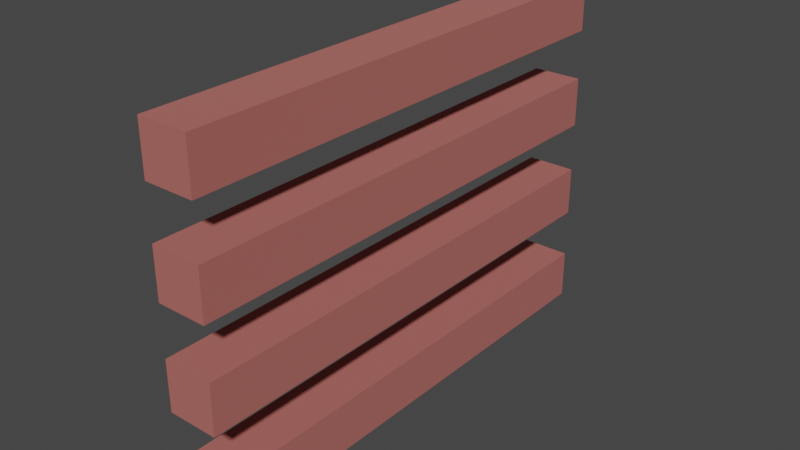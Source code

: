 # Source: ring_wall.blend  (saved by Blender 3.6.11; exported with 4.5.12 LTS)
import bpy
from mathutils import Matrix  # noqa: F401  (used for matrix-valued properties, if any)

bpy.ops.wm.read_factory_settings(use_empty=True)
scene = bpy.context.scene
scene.name = 'Scene'

# ---- collections
col_collection = bpy.data.collections.new('Collection'); scene.collection.children.link(col_collection)

# ---- materials (node trees are filled in below, after node groups)
mat_material = bpy.data.materials.new('Material')
mat_material.alpha_threshold = 0.0
mat_material.use_transparent_shadow = False
mat_material.roughness = 0.5
mat_material.line_color = (0.0, 0.0, 0.0, 1.0)

# ---- material node trees
mat_material.use_nodes = True; mat_material.node_tree.nodes.clear()
_N = mat_material.node_tree.nodes; _L = mat_material.node_tree.links
n0 = _N.new('ShaderNodeOutputMaterial'); n0.name = 'Material Output'; n0.location = (300, 300)
n1 = _N.new('ShaderNodeBsdfPrincipled'); n1.name = 'Principled BSDF'; n1.location = (10, 300)
n1.distribution = 'GGX'
n1.subsurface_method = 'RANDOM_WALK_SKIN'
n1.inputs[0].default_value = (0.45, 0.1213, 0.1045, 1.0)
n1.inputs[2].default_value = 1.0
n1.inputs[3].default_value = 1.45
n1.inputs[13].default_value = 1.0
n1.inputs[27].default_value = (0.0, 0.0, 0.0, 1.0)
n1.inputs[28].default_value = 1.0
_L.new(n1.outputs[0], n0.inputs[0])
n0.is_active_output = True

# ---- world
world_world = bpy.data.worlds.new('World'); scene.world = world_world
world_world.use_nodes = True; world_world.node_tree.nodes.clear()
_N = world_world.node_tree.nodes; _L = world_world.node_tree.links
n0 = _N.new('ShaderNodeOutputWorld'); n0.name = 'World Output'; n0.location = (300, 300)
n1 = _N.new('ShaderNodeBackground'); n1.name = 'Background'; n1.location = (10, 300)
n1.inputs[0].default_value = (0.05088, 0.05088, 0.05088, 1.0)
_L.new(n1.outputs[0], n0.inputs[0])
n0.is_active_output = True
world_world.color = (0.05088, 0.05088, 0.05088)
world_world.use_sun_shadow = False
world_world.sun_shadow_jitter_overblur = 0.0

# ---- meshes
me_plane = bpy.data.meshes.new('Plane')
me_plane.from_pydata([(-0.05, -0.5, 0.8), (0.05, -0.5, 0.8), (-0.05, 0.5, 0.8), (0.05, 0.5, 0.8), (-0.05, -0.5, 0.7), (-0.05, -0.5, 0.6), (-0.05, -0.5, 0.5), (-0.05, -0.5, 0.4), (-0.05, -0.5, 0.3), (-0.05, -0.5, 0.2), (-0.05, -0.5, 0.1), (-0.05, 0.5, 0.1), (-0.05, 0.5, 0.2), (-0.05, 0.5, 0.3), (-0.05, 0.5, 0.4), (-0.05, 0.5, 0.5), (-0.05, 0.5, 0.6), (-0.05, 0.5, 0.7), (0.05, 0.5, 0.7), (0.05, -0.5, 0.7), (0.05, -0.5, 0.6), (0.05, -0.5, 0.5), (0.05, -0.5, 0.4), (0.05, -0.5, 0.3), (0.05, -0.5, 0.2), (0.05, -0.5, 0.1), (0.05, 0.5, 0.1), (0.05, 0.5, 0.2), (0.05, 0.5, 0.3), (0.05, 0.5, 0.4), (0.05, 0.5, 0.5), (0.05, 0.5, 0.6)], [], [(24, 25, 26, 27), (0, 2, 17, 4), (22, 23, 28, 29), (5, 16, 15, 6), (20, 21, 30, 31), (7, 14, 13, 8), (1, 19, 18, 3), (9, 12, 11, 10), (6, 15, 30, 21), (5, 6, 21, 20), (14, 7, 22, 29), (13, 14, 29, 28), (8, 13, 28, 23), (2, 0, 1, 3), (7, 8, 23, 22), (12, 9, 24, 27), (15, 16, 31, 30), (10, 11, 26, 25), (9, 10, 25, 24), (17, 2, 3, 18), (4, 17, 18, 19), (0, 4, 19, 1), (16, 5, 20, 31), (11, 12, 27, 26)])
_uv = me_plane.uv_layers.new(name='UVMap')
_uv.uv.foreach_set('vector', [0.75, 0.0, 0.875, 0.0, 0.875, 1.0, 0.75, 1.0, 0.0, 0.0, 0.0, 1.0, 0.125, 1.0, 0.125, 0.0, 0.5, 0.0, 0.625, 0.0, 0.625, 1.0, 0.5, 1.0, 0.25, 0.0, 0.25, 1.0, 0.375, 1.0, 0.375, 0.0, 0.25, 0.0, 0.375, 0.0, 0.375, 1.0, 0.25, 1.0, 0.5, 0.0, 0.5, 1.0, 0.625, 1.0, 0.625, 0.0, 0.0, 0.0, 0.125, 0.0, 0.125, 1.0, 0.0, 1.0, 0.75, 0.0, 0.75, 1.0, 0.875, 1.0, 0.875, 0.0, 0.375, 0.0, 0.375, 1.0, 0.375, 1.0, 0.375, 0.0, 0.25, 0.0, 0.375, 0.0, 0.375, 0.0, 0.25, 0.0, 0.5, 1.0, 0.5, 0.0, 0.5, 0.0, 0.5, 1.0, 0.625, 1.0, 0.5, 1.0, 0.5, 1.0, 0.625, 1.0, 0.625, 0.0, 0.625, 1.0, 0.625, 1.0, 0.625, 0.0, 0.0, 1.0, 0.0, 0.0, 0.0, 0.0, 0.0, 1.0, 0.5, 0.0, 0.625, 0.0, 0.625, 0.0, 0.5, 0.0, 0.75, 1.0, 0.75, 0.0, 0.75, 0.0, 0.75, 1.0, 0.375, 1.0, 0.25, 1.0, 0.25, 1.0, 0.375, 1.0, 0.875, 0.0, 0.875, 1.0, 0.875, 1.0, 0.875, 0.0, 0.75, 0.0, 0.875, 0.0, 0.875, 0.0, 0.75, 0.0, 0.125, 1.0, 0.0, 1.0, 0.0, 1.0, 0.125, 1.0, 0.125, 0.0, 0.125, 1.0, 0.125, 1.0, 0.125, 0.0, 0.0, 0.0, 0.125, 0.0, 0.125, 0.0, 0.0, 0.0, 0.25, 1.0, 0.25, 0.0, 0.25, 0.0, 0.25, 1.0, 0.875, 1.0, 0.75, 1.0, 0.75, 1.0, 0.875, 1.0])
me_plane.materials.append(mat_material)
me_plane.update()

# ---- objects
ob_plane = bpy.data.objects.new('Plane', me_plane)

# ---- transforms, parenting, visibility, modifiers, constraints
ob_plane.location = (0.0, 0.0, 0.0)

# ---- collection membership
col_collection.objects.link(ob_plane)

# ---- scene / render settings (as saved in the file)
scene.frame_start = 1; scene.frame_end = 250; scene.frame_set(1)
scene.render.engine = 'BLENDER_EEVEE_NEXT'
scene.cycles.sampling_pattern = 'TABULATED_SOBOL'
scene.view_settings.view_transform = 'Filmic'
bpy.context.view_layer.update()

# ---- added for rendering (the .blend has no active camera and no usable light): camera, sun
cam_auto = bpy.data.cameras.new('AutoCamera')
cam_auto.lens = 50.0
cam_auto.sensor_width = 36.0
cam_auto.clip_end = 1000.0
ob_auto_camera = bpy.data.objects.new('AutoCamera', cam_auto)
scene.collection.objects.link(ob_auto_camera)
ob_auto_camera.location = (1.13316, -1.3598, 1.35653)
ob_auto_camera.rotation_euler = (1.09748, -7.21219e-08, 0.694738)
scene.camera = ob_auto_camera
light_auto_sun = bpy.data.lights.new('AutoSun', 'SUN')
light_auto_sun.energy = 3.0
light_auto_sun.angle = 0.0523599
ob_auto_sun = bpy.data.objects.new('AutoSun', light_auto_sun)
scene.collection.objects.link(ob_auto_sun)
ob_auto_sun.rotation_euler = (0.872665, 0.174533, 0.523599)
bpy.context.view_layer.update()
